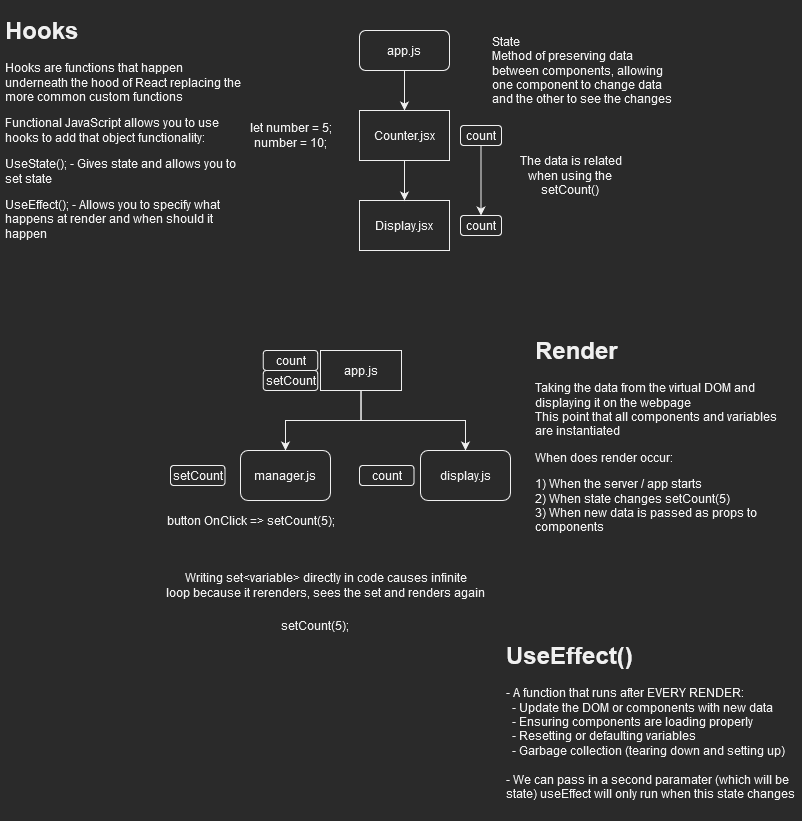

The diagram above was exported from draw.io. Its source (the exported page's mxGraphModel, read from the mxfile embedded in the PNG):
<mxGraphModel dx="569" dy="301" grid="1" gridSize="10" guides="1" tooltips="1" connect="1" arrows="1" fold="1" page="1" pageScale="1" pageWidth="827" pageHeight="1169" math="0" shadow="0">
  <root>
    <mxCell id="0" />
    <mxCell id="1" parent="0" />
    <mxCell id="C7bgTRKsV6YME2IlsbHs-6" style="edgeStyle=orthogonalEdgeStyle;rounded=0;orthogonalLoop=1;jettySize=auto;html=1;entryX=0.5;entryY=0;entryDx=0;entryDy=0;" edge="1" parent="1" source="C7bgTRKsV6YME2IlsbHs-2" target="C7bgTRKsV6YME2IlsbHs-4">
      <mxGeometry relative="1" as="geometry" />
    </mxCell>
    <mxCell id="C7bgTRKsV6YME2IlsbHs-2" value="app.js" style="rounded=1;whiteSpace=wrap;html=1;" vertex="1" parent="1">
      <mxGeometry x="369" y="30" width="90" height="40" as="geometry" />
    </mxCell>
    <mxCell id="C7bgTRKsV6YME2IlsbHs-3" value="Display.jsx" style="rounded=0;whiteSpace=wrap;html=1;" vertex="1" parent="1">
      <mxGeometry x="369" y="200" width="90" height="50" as="geometry" />
    </mxCell>
    <mxCell id="C7bgTRKsV6YME2IlsbHs-5" style="edgeStyle=orthogonalEdgeStyle;rounded=0;orthogonalLoop=1;jettySize=auto;html=1;" edge="1" parent="1" source="C7bgTRKsV6YME2IlsbHs-4" target="C7bgTRKsV6YME2IlsbHs-3">
      <mxGeometry relative="1" as="geometry" />
    </mxCell>
    <mxCell id="C7bgTRKsV6YME2IlsbHs-4" value="Counter.jsx" style="rounded=0;whiteSpace=wrap;html=1;" vertex="1" parent="1">
      <mxGeometry x="369" y="110" width="90" height="50" as="geometry" />
    </mxCell>
    <mxCell id="C7bgTRKsV6YME2IlsbHs-7" value="&lt;div&gt;State&lt;/div&gt;&lt;div&gt;Method of preserving data &lt;br&gt;&lt;/div&gt;&lt;div&gt;between components, allowing&lt;/div&gt;&lt;div&gt;one component to change data&lt;/div&gt;&lt;div&gt;and the other to see the changes&lt;br&gt;&lt;/div&gt;" style="text;html=1;align=left;verticalAlign=middle;resizable=0;points=[];autosize=1;strokeColor=none;fillColor=none;" vertex="1" parent="1">
      <mxGeometry x="500" y="30" width="200" height="80" as="geometry" />
    </mxCell>
    <mxCell id="C7bgTRKsV6YME2IlsbHs-10" style="edgeStyle=orthogonalEdgeStyle;rounded=0;orthogonalLoop=1;jettySize=auto;html=1;" edge="1" parent="1" source="C7bgTRKsV6YME2IlsbHs-8" target="C7bgTRKsV6YME2IlsbHs-9">
      <mxGeometry relative="1" as="geometry" />
    </mxCell>
    <mxCell id="C7bgTRKsV6YME2IlsbHs-8" value="count" style="rounded=1;whiteSpace=wrap;html=1;" vertex="1" parent="1">
      <mxGeometry x="470" y="125" width="41" height="20" as="geometry" />
    </mxCell>
    <mxCell id="C7bgTRKsV6YME2IlsbHs-9" value="count" style="rounded=1;whiteSpace=wrap;html=1;" vertex="1" parent="1">
      <mxGeometry x="470" y="215" width="41" height="20" as="geometry" />
    </mxCell>
    <mxCell id="C7bgTRKsV6YME2IlsbHs-11" value="&lt;div&gt;The data is related &lt;br&gt;&lt;/div&gt;&lt;div&gt;when using the &lt;br&gt;&lt;/div&gt;&lt;div&gt;setCount()&lt;br&gt;&lt;/div&gt;" style="text;html=1;align=center;verticalAlign=middle;resizable=0;points=[];autosize=1;strokeColor=none;fillColor=none;" vertex="1" parent="1">
      <mxGeometry x="520" y="150" width="120" height="50" as="geometry" />
    </mxCell>
    <mxCell id="C7bgTRKsV6YME2IlsbHs-12" value="&lt;div&gt;let number = 5;&lt;/div&gt;&lt;div&gt;number = 10;&lt;br&gt;&lt;/div&gt;" style="text;html=1;align=center;verticalAlign=middle;resizable=0;points=[];autosize=1;strokeColor=none;fillColor=none;" vertex="1" parent="1">
      <mxGeometry x="250" y="120" width="100" height="30" as="geometry" />
    </mxCell>
    <mxCell id="C7bgTRKsV6YME2IlsbHs-13" value="&lt;h1&gt;Hooks&lt;/h1&gt;&lt;p&gt;Hooks are functions that happen underneath the hood of React replacing the more common custom functions&lt;/p&gt;&lt;p&gt;Functional JavaScript allows you to use hooks to add that object functionality: &lt;br&gt;&lt;/p&gt;&lt;p&gt;UseState(); - Gives state and allows you to set state &lt;br&gt;&lt;/p&gt;&lt;p&gt;UseEffect(); - Allows you to specify what happens at render and when should it happen&lt;br&gt;&lt;/p&gt;" style="text;html=1;strokeColor=none;fillColor=none;spacing=5;spacingTop=-20;whiteSpace=wrap;overflow=hidden;rounded=0;" vertex="1" parent="1">
      <mxGeometry x="10" y="10" width="250" height="240" as="geometry" />
    </mxCell>
    <mxCell id="C7bgTRKsV6YME2IlsbHs-17" style="edgeStyle=orthogonalEdgeStyle;rounded=0;orthogonalLoop=1;jettySize=auto;html=1;" edge="1" parent="1" source="C7bgTRKsV6YME2IlsbHs-14" target="C7bgTRKsV6YME2IlsbHs-15">
      <mxGeometry relative="1" as="geometry" />
    </mxCell>
    <mxCell id="C7bgTRKsV6YME2IlsbHs-18" style="edgeStyle=orthogonalEdgeStyle;rounded=0;orthogonalLoop=1;jettySize=auto;html=1;" edge="1" parent="1" source="C7bgTRKsV6YME2IlsbHs-14" target="C7bgTRKsV6YME2IlsbHs-16">
      <mxGeometry relative="1" as="geometry">
        <Array as="points">
          <mxPoint x="371" y="420" />
          <mxPoint x="475" y="420" />
        </Array>
      </mxGeometry>
    </mxCell>
    <mxCell id="C7bgTRKsV6YME2IlsbHs-14" value="app.js" style="rounded=0;whiteSpace=wrap;html=1;" vertex="1" parent="1">
      <mxGeometry x="330" y="350" width="81" height="40" as="geometry" />
    </mxCell>
    <mxCell id="C7bgTRKsV6YME2IlsbHs-15" value="manager.js" style="rounded=1;whiteSpace=wrap;html=1;" vertex="1" parent="1">
      <mxGeometry x="250" y="450" width="90" height="50" as="geometry" />
    </mxCell>
    <mxCell id="C7bgTRKsV6YME2IlsbHs-16" value="display.js" style="rounded=1;whiteSpace=wrap;html=1;" vertex="1" parent="1">
      <mxGeometry x="430" y="450" width="90" height="50" as="geometry" />
    </mxCell>
    <mxCell id="C7bgTRKsV6YME2IlsbHs-19" value="count" style="rounded=1;whiteSpace=wrap;html=1;" vertex="1" parent="1">
      <mxGeometry x="369" y="465" width="54.5" height="20" as="geometry" />
    </mxCell>
    <mxCell id="C7bgTRKsV6YME2IlsbHs-20" value="setCount" style="rounded=1;html=1;" vertex="1" parent="1">
      <mxGeometry x="272.75" y="370" width="54.5" height="20" as="geometry" />
    </mxCell>
    <mxCell id="C7bgTRKsV6YME2IlsbHs-21" value="setCount" style="rounded=1;whiteSpace=wrap;html=1;" vertex="1" parent="1">
      <mxGeometry x="180" y="465" width="54.5" height="20" as="geometry" />
    </mxCell>
    <mxCell id="C7bgTRKsV6YME2IlsbHs-22" value="count" style="rounded=1;whiteSpace=wrap;html=1;" vertex="1" parent="1">
      <mxGeometry x="272.75" y="350" width="54.5" height="20" as="geometry" />
    </mxCell>
    <mxCell id="C7bgTRKsV6YME2IlsbHs-23" value="&lt;h1&gt;Render&lt;br&gt;&lt;/h1&gt;&lt;p&gt;Taking the data from the virtual DOM and displaying it on the webpage&lt;br&gt;This point that all components and variables are instantiated&lt;/p&gt;&lt;p&gt;When does render occur:&lt;br&gt;&lt;/p&gt;&lt;p&gt;1) When the server / app starts&lt;br&gt;2) When state changes setCount(5)&lt;br&gt;3) When new data is passed as props to components&lt;br&gt;&lt;/p&gt;" style="text;html=1;strokeColor=none;fillColor=none;spacing=5;spacingTop=-20;whiteSpace=wrap;overflow=hidden;rounded=0;" vertex="1" parent="1">
      <mxGeometry x="540" y="330" width="270" height="220" as="geometry" />
    </mxCell>
    <mxCell id="C7bgTRKsV6YME2IlsbHs-24" value="setCount(5);" style="text;html=1;align=center;verticalAlign=middle;resizable=0;points=[];autosize=1;strokeColor=none;fillColor=none;" vertex="1" parent="1">
      <mxGeometry x="283.5" y="615" width="80" height="20" as="geometry" />
    </mxCell>
    <mxCell id="C7bgTRKsV6YME2IlsbHs-25" value="&lt;div&gt;Writing set&amp;lt;variable&amp;gt; directly in code causes infinite&lt;/div&gt;&lt;div&gt;loop because it rerenders, sees the set and renders again&lt;br&gt;&lt;/div&gt;" style="text;html=1;align=center;verticalAlign=middle;resizable=0;points=[];autosize=1;strokeColor=none;fillColor=none;" vertex="1" parent="1">
      <mxGeometry x="170" y="570" width="330" height="30" as="geometry" />
    </mxCell>
    <mxCell id="C7bgTRKsV6YME2IlsbHs-26" value="button OnClick =&amp;gt; setCount(5);" style="text;html=1;align=center;verticalAlign=middle;resizable=0;points=[];autosize=1;strokeColor=none;fillColor=none;" vertex="1" parent="1">
      <mxGeometry x="170" y="510" width="180" height="20" as="geometry" />
    </mxCell>
    <mxCell id="C7bgTRKsV6YME2IlsbHs-27" value="&lt;h1&gt;UseEffect()&lt;/h1&gt;&lt;p&gt;- A function that runs after EVERY RENDER:&lt;br&gt;&amp;nbsp; - Update the DOM or components with new data &lt;br&gt;&amp;nbsp; - Ensuring components are loading properly&lt;br&gt;&amp;nbsp; - Resetting or defaulting variables &lt;br&gt;&amp;nbsp; - Garbage collection (tearing down and setting up)&lt;br&gt;&lt;br&gt;- We can pass in a second paramater (which will be state) useEffect will only run when this state changes&lt;br&gt;&lt;/p&gt;" style="text;html=1;strokeColor=none;fillColor=none;spacing=5;spacingTop=-20;whiteSpace=wrap;overflow=hidden;rounded=0;" vertex="1" parent="1">
      <mxGeometry x="511" y="635" width="300" height="185" as="geometry" />
    </mxCell>
  </root>
</mxGraphModel>